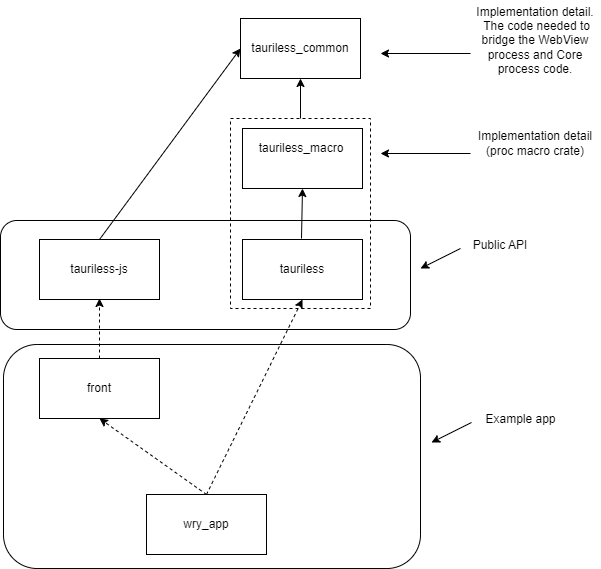

The diagram above was exported from draw.io. Its source (the exported page's mxGraphModel, read from the mxfile embedded in the PNG):
<mxGraphModel dx="701" dy="556" grid="1" gridSize="10" guides="1" tooltips="1" connect="1" arrows="1" fold="1" page="1" pageScale="1" pageWidth="850" pageHeight="1100" math="0" shadow="0">
  <root>
    <mxCell id="0" />
    <mxCell id="1" parent="0" />
    <mxCell id="2" value="" style="rounded=0;whiteSpace=wrap;html=1;" parent="1" vertex="1">
      <mxGeometry x="280" y="100" width="120" height="60" as="geometry" />
    </mxCell>
    <mxCell id="3" value="tauriless_common" style="text;html=1;strokeColor=none;fillColor=none;align=center;verticalAlign=middle;whiteSpace=wrap;rounded=0;" parent="1" vertex="1">
      <mxGeometry x="290" y="120" width="100" height="20" as="geometry" />
    </mxCell>
    <mxCell id="4" value="" style="rounded=0;whiteSpace=wrap;html=1;" parent="1" vertex="1">
      <mxGeometry x="282" y="210" width="120" height="60" as="geometry" />
    </mxCell>
    <mxCell id="5" value="tauriless_macro" style="text;html=1;strokeColor=none;fillColor=none;align=center;verticalAlign=middle;whiteSpace=wrap;rounded=0;" parent="1" vertex="1">
      <mxGeometry x="291" y="220" width="100" height="20" as="geometry" />
    </mxCell>
    <mxCell id="6" value="" style="endArrow=classic;html=1;entryX=0.5;entryY=1;entryDx=0;entryDy=0;" parent="1" target="2" edge="1">
      <mxGeometry width="50" height="50" relative="1" as="geometry">
        <mxPoint x="340" y="200" as="sourcePoint" />
        <mxPoint x="390" y="360" as="targetPoint" />
      </mxGeometry>
    </mxCell>
    <mxCell id="7" value="" style="endArrow=classic;html=1;entryX=0.5;entryY=1;entryDx=0;entryDy=0;" parent="1" target="4" edge="1">
      <mxGeometry width="50" height="50" relative="1" as="geometry">
        <mxPoint x="341" y="320" as="sourcePoint" />
        <mxPoint x="390" y="360" as="targetPoint" />
      </mxGeometry>
    </mxCell>
    <mxCell id="8" value="" style="rounded=0;whiteSpace=wrap;html=1;" parent="1" vertex="1">
      <mxGeometry x="282" y="321" width="120" height="60" as="geometry" />
    </mxCell>
    <mxCell id="9" value="tauriless" style="text;html=1;strokeColor=none;fillColor=none;align=center;verticalAlign=middle;whiteSpace=wrap;rounded=0;" parent="1" vertex="1">
      <mxGeometry x="292" y="341" width="100" height="20" as="geometry" />
    </mxCell>
    <mxCell id="10" value="" style="rounded=0;whiteSpace=wrap;html=1;" parent="1" vertex="1">
      <mxGeometry x="79" y="321" width="120" height="60" as="geometry" />
    </mxCell>
    <mxCell id="11" value="tauriless-js" style="text;html=1;strokeColor=none;fillColor=none;align=center;verticalAlign=middle;whiteSpace=wrap;rounded=0;" parent="1" vertex="1">
      <mxGeometry x="89" y="341" width="100" height="20" as="geometry" />
    </mxCell>
    <mxCell id="12" value="" style="endArrow=classic;html=1;entryX=0;entryY=0.5;entryDx=0;entryDy=0;exitX=0.5;exitY=0;exitDx=0;exitDy=0;" parent="1" source="10" target="2" edge="1">
      <mxGeometry width="50" height="50" relative="1" as="geometry">
        <mxPoint x="340" y="410" as="sourcePoint" />
        <mxPoint x="390" y="360" as="targetPoint" />
      </mxGeometry>
    </mxCell>
    <mxCell id="13" value="" style="rounded=0;whiteSpace=wrap;html=1;" parent="1" vertex="1">
      <mxGeometry x="79" y="440" width="120" height="60" as="geometry" />
    </mxCell>
    <mxCell id="14" value="front" style="text;html=1;strokeColor=none;fillColor=none;align=center;verticalAlign=middle;whiteSpace=wrap;rounded=0;" parent="1" vertex="1">
      <mxGeometry x="89" y="460" width="100" height="20" as="geometry" />
    </mxCell>
    <mxCell id="17" value="" style="rounded=0;whiteSpace=wrap;html=1;" parent="1" vertex="1">
      <mxGeometry x="186" y="576" width="120" height="60" as="geometry" />
    </mxCell>
    <mxCell id="18" value="wry_app" style="text;html=1;strokeColor=none;fillColor=none;align=center;verticalAlign=middle;whiteSpace=wrap;rounded=0;" parent="1" vertex="1">
      <mxGeometry x="196" y="596" width="100" height="20" as="geometry" />
    </mxCell>
    <mxCell id="20" value="" style="endArrow=classic;dashed=1;html=1;exitX=0.5;exitY=0;exitDx=0;exitDy=0;entryX=0.5;entryY=1;entryDx=0;entryDy=0;startArrow=none;startFill=0;endFill=1;" parent="1" source="17" target="13" edge="1">
      <mxGeometry width="50" height="50" relative="1" as="geometry">
        <mxPoint x="340" y="380" as="sourcePoint" />
        <mxPoint x="390" y="330" as="targetPoint" />
      </mxGeometry>
    </mxCell>
    <mxCell id="21" value="" style="endArrow=classic;dashed=1;html=1;exitX=0.5;exitY=0;exitDx=0;exitDy=0;startArrow=none;startFill=0;endFill=1;" parent="1" source="13" edge="1">
      <mxGeometry width="50" height="50" relative="1" as="geometry">
        <mxPoint x="327" y="568" as="sourcePoint" />
        <mxPoint x="139" y="380" as="targetPoint" />
      </mxGeometry>
    </mxCell>
    <mxCell id="22" value="" style="endArrow=classic;dashed=1;html=1;exitX=0.5;exitY=0;exitDx=0;exitDy=0;entryX=0.5;entryY=1;entryDx=0;entryDy=0;startArrow=none;startFill=0;endFill=1;" parent="1" source="17" target="8" edge="1">
      <mxGeometry width="50" height="50" relative="1" as="geometry">
        <mxPoint x="304" y="586" as="sourcePoint" />
        <mxPoint x="197" y="510" as="targetPoint" />
      </mxGeometry>
    </mxCell>
    <mxCell id="23" value="" style="rounded=0;whiteSpace=wrap;html=1;fillColor=none;dashed=1;" parent="1" vertex="1">
      <mxGeometry x="270" y="200" width="140" height="190" as="geometry" />
    </mxCell>
    <mxCell id="24" value="" style="rounded=1;whiteSpace=wrap;html=1;fillColor=none;" vertex="1" parent="1">
      <mxGeometry x="40" y="302" width="410" height="109" as="geometry" />
    </mxCell>
    <mxCell id="25" value="" style="endArrow=classic;html=1;" edge="1" parent="1">
      <mxGeometry width="50" height="50" relative="1" as="geometry">
        <mxPoint x="500" y="330" as="sourcePoint" />
        <mxPoint x="460" y="350" as="targetPoint" />
      </mxGeometry>
    </mxCell>
    <mxCell id="26" value="Public API" style="text;html=1;strokeColor=none;fillColor=none;align=center;verticalAlign=middle;whiteSpace=wrap;rounded=0;" vertex="1" parent="1">
      <mxGeometry x="510" y="312" width="60" height="30" as="geometry" />
    </mxCell>
    <mxCell id="27" value="" style="endArrow=classic;html=1;" edge="1" parent="1">
      <mxGeometry width="50" height="50" relative="1" as="geometry">
        <mxPoint x="510" y="235" as="sourcePoint" />
        <mxPoint x="420" y="235" as="targetPoint" />
      </mxGeometry>
    </mxCell>
    <mxCell id="28" value="Implementation detail (proc macro crate)" style="text;html=1;strokeColor=none;fillColor=none;align=center;verticalAlign=middle;whiteSpace=wrap;rounded=0;" vertex="1" parent="1">
      <mxGeometry x="510" y="210" width="130" height="30" as="geometry" />
    </mxCell>
    <mxCell id="29" value="" style="rounded=1;whiteSpace=wrap;html=1;fillColor=none;" vertex="1" parent="1">
      <mxGeometry x="43" y="426" width="417" height="224" as="geometry" />
    </mxCell>
    <mxCell id="30" value="" style="endArrow=classic;html=1;" edge="1" parent="1">
      <mxGeometry width="50" height="50" relative="1" as="geometry">
        <mxPoint x="511" y="504" as="sourcePoint" />
        <mxPoint x="471" y="524" as="targetPoint" />
      </mxGeometry>
    </mxCell>
    <mxCell id="31" value="Example app" style="text;html=1;strokeColor=none;fillColor=none;align=center;verticalAlign=middle;whiteSpace=wrap;rounded=0;" vertex="1" parent="1">
      <mxGeometry x="521" y="486" width="79" height="30" as="geometry" />
    </mxCell>
    <mxCell id="33" value="" style="endArrow=classic;html=1;" edge="1" parent="1">
      <mxGeometry width="50" height="50" relative="1" as="geometry">
        <mxPoint x="510" y="135" as="sourcePoint" />
        <mxPoint x="420" y="135" as="targetPoint" />
      </mxGeometry>
    </mxCell>
    <mxCell id="34" value="Implementation detail.&lt;br&gt;&amp;nbsp;The code needed to bridge the WebView process and Core process code." style="text;html=1;strokeColor=none;fillColor=none;align=center;verticalAlign=middle;whiteSpace=wrap;rounded=0;" vertex="1" parent="1">
      <mxGeometry x="510" y="82" width="130" height="80" as="geometry" />
    </mxCell>
  </root>
</mxGraphModel>